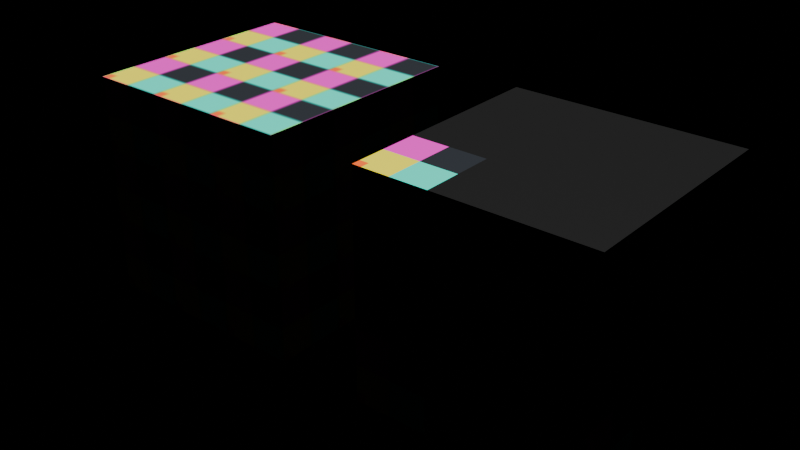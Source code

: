 # Source: t09_wrap_filter.blend  (saved by Blender 5.2.44; exported with 4.5.12 LTS)
import bpy
from mathutils import Matrix  # noqa: F401  (used for matrix-valued properties, if any)

bpy.ops.wm.read_factory_settings(use_empty=True)
scene = bpy.context.scene
scene.name = 'Scene'

# ---- images (referenced by path relative to the original .blend; pixels are not part of the script)
import os
ASSET_DIR = os.environ.get("B2B_ASSET_DIR", "")  # directory of the original .blend (textures are referenced by path, not embedded)
HERE = os.path.dirname(os.path.abspath(__file__))  # packed textures are extracted next to this script under _unpacked/

def load_image(name, relpath, width, height, colorspace="sRGB"):
    """Load a texture the original file referenced (path relative to the .blend, or extracted next to this script)."""
    p = next((c for c in (os.path.join(HERE, relpath), os.path.join(ASSET_DIR, relpath)) if relpath and os.path.exists(c)), "")
    if p:
        img = bpy.data.images.load(p, check_existing=True)
        img.name = name
    else:  # same state as the original file: an image datablock whose file is absent (Cycles renders it pink)
        img = bpy.data.images.new(name, width, height)
        img.source = "FILE"
        img.filepath = "//" + (relpath or name)
    img.colorspace_settings.name = colorspace
    return img
img_filter_probe = load_image('filter_probe', '_unpacked/filter_probe.ec800515.png', 16, 16, 'sRGB')

# ---- materials (node trees are filled in below, after node groups)
mat_repeatlinear = bpy.data.materials.new('RepeatLinear')
mat_clipclosest = bpy.data.materials.new('ClipClosest')

# ---- material node trees
mat_repeatlinear.use_nodes = True; mat_repeatlinear.node_tree.nodes.clear()
_N = mat_repeatlinear.node_tree.nodes; _L = mat_repeatlinear.node_tree.links
n0 = _N.new('ShaderNodeBsdfPrincipled'); n0.name = 'Principled BSDF'; n0.location = (-200, 100)
n0.inputs[10].default_value = 0.005
n1 = _N.new('ShaderNodeOutputMaterial'); n1.name = 'Material Output'; n1.location = (200, 100)
n2 = _N.new('ShaderNodeTexImage'); n2.name = 'Image Texture'; n2.location = (0, 0)
n2.image = img_filter_probe
n3 = _N.new('ShaderNodeMapping'); n3.name = 'Mapping'; n3.location = (0, 0)
n3.inputs[3].default_value = (3.0, 3.0, 1.0)
n4 = _N.new('ShaderNodeTexCoord'); n4.name = 'Texture Coordinate'; n4.location = (0, 0)
_L.new(n0.outputs[0], n1.inputs[0])
_L.new(n4.outputs[2], n3.inputs[0])
_L.new(n3.outputs[0], n2.inputs[0])
_L.new(n2.outputs[0], n0.inputs[0])
n1.is_active_output = True
mat_clipclosest.use_nodes = True; mat_clipclosest.node_tree.nodes.clear()
_N = mat_clipclosest.node_tree.nodes; _L = mat_clipclosest.node_tree.links
n0 = _N.new('ShaderNodeBsdfPrincipled'); n0.name = 'Principled BSDF'; n0.location = (-200, 100)
n0.inputs[10].default_value = 0.005
n1 = _N.new('ShaderNodeOutputMaterial'); n1.name = 'Material Output'; n1.location = (200, 100)
n2 = _N.new('ShaderNodeTexImage'); n2.name = 'Image Texture'; n2.location = (0, 0)
n2.image = img_filter_probe
n2.interpolation = 'Closest'
n2.extension = 'CLIP'
n3 = _N.new('ShaderNodeMapping'); n3.name = 'Mapping'; n3.location = (0, 0)
n3.inputs[3].default_value = (3.0, 3.0, 1.0)
n4 = _N.new('ShaderNodeTexCoord'); n4.name = 'Texture Coordinate'; n4.location = (0, 0)
_L.new(n0.outputs[0], n1.inputs[0])
_L.new(n4.outputs[2], n3.inputs[0])
_L.new(n3.outputs[0], n2.inputs[0])
_L.new(n2.outputs[0], n0.inputs[0])
n1.is_active_output = True

# ---- lights
light_sun = bpy.data.lights.new('Sun', 'SUN')
light_sun.energy = 5.0

# ---- meshes
me_repeatlinearmesh = bpy.data.meshes.new('RepeatLinearMesh')
me_repeatlinearmesh.from_pydata([(-0.5, -0.5, -0.5), (-0.5, -0.5, 0.5), (-0.5, 0.5, -0.5), (-0.5, 0.5, 0.5), (0.5, -0.5, -0.5), (0.5, -0.5, 0.5), (0.5, 0.5, -0.5), (0.5, 0.5, 0.5)], [], [(0, 1, 3, 2), (2, 3, 7, 6), (6, 7, 5, 4), (4, 5, 1, 0), (2, 6, 4, 0), (7, 3, 1, 5)])
_uv = me_repeatlinearmesh.uv_layers.new(name='UVMap')
_uv.uv.foreach_set('vector', [0.0, 0.0, 0.0, 1.0, 1.0, 1.0, 1.0, 0.0, 0.0, 0.0, 0.0, 1.0, 1.0, 1.0, 1.0, 0.0, 1.0, 0.0, 1.0, 1.0, 0.0, 1.0, 0.0, 0.0, 1.0, 0.0, 1.0, 1.0, 0.0, 1.0, 0.0, 0.0, 0.0, 1.0, 1.0, 1.0, 1.0, 0.0, 0.0, 0.0, 1.0, 1.0, 0.0, 1.0, 0.0, 0.0, 1.0, 0.0])
me_repeatlinearmesh.materials.append(mat_repeatlinear)
me_repeatlinearmesh.update()
me_clipclosestmesh = bpy.data.meshes.new('ClipClosestMesh')
me_clipclosestmesh.from_pydata([(-0.5, -0.5, -0.5), (-0.5, -0.5, 0.5), (-0.5, 0.5, -0.5), (-0.5, 0.5, 0.5), (0.5, -0.5, -0.5), (0.5, -0.5, 0.5), (0.5, 0.5, -0.5), (0.5, 0.5, 0.5)], [], [(0, 1, 3, 2), (2, 3, 7, 6), (6, 7, 5, 4), (4, 5, 1, 0), (2, 6, 4, 0), (7, 3, 1, 5)])
_uv = me_clipclosestmesh.uv_layers.new(name='UVMap')
_uv.uv.foreach_set('vector', [0.0, 0.0, 0.0, 1.0, 1.0, 1.0, 1.0, 0.0, 0.0, 0.0, 0.0, 1.0, 1.0, 1.0, 1.0, 0.0, 1.0, 0.0, 1.0, 1.0, 0.0, 1.0, 0.0, 0.0, 1.0, 0.0, 1.0, 1.0, 0.0, 1.0, 0.0, 0.0, 0.0, 1.0, 1.0, 1.0, 1.0, 0.0, 0.0, 0.0, 1.0, 1.0, 0.0, 1.0, 0.0, 0.0, 1.0, 0.0])
me_clipclosestmesh.materials.append(mat_clipclosest)
me_clipclosestmesh.update()

# ---- objects
ob_repeatlinear = bpy.data.objects.new('RepeatLinear', me_repeatlinearmesh)
ob_clipclosest = bpy.data.objects.new('ClipClosest', me_clipclosestmesh)
ob_sun = bpy.data.objects.new('Sun', light_sun)

# ---- transforms, parenting, visibility, modifiers, constraints
ob_repeatlinear.location = (-0.7, 0.0, 0.5)
ob_clipclosest.location = (0.7, 0.0, 0.5)
ob_sun.location = (2.0, -2.0, 4.0)

# ---- collection membership
scene.collection.objects.link(ob_repeatlinear)
scene.collection.objects.link(ob_clipclosest)
scene.collection.objects.link(ob_sun)

# ---- scene / render settings (as saved in the file)
scene.frame_start = 1; scene.frame_end = 250; scene.frame_set(1)
scene.render.engine = 'BLENDER_EEVEE_NEXT'
scene.render.bake_bias = 0.0
scene.render.bake_samples = 0
scene.render.compositor_device = 'GPU'
scene.eevee.use_volume_custom_range = False
scene.eevee.fast_gi_thickness_near = 0.1
scene.eevee.fast_gi_thickness_far = 0.0
scene.eevee.ray_tracing_options.screen_trace_thickness = 0.1
bpy.context.view_layer.update()

# ---- added for rendering (the .blend has no active camera): camera
cam_auto = bpy.data.cameras.new('AutoCamera')
cam_auto.lens = 50.0
cam_auto.sensor_width = 36.0
cam_auto.clip_end = 1000.0
ob_auto_camera = bpy.data.objects.new('AutoCamera', cam_auto)
scene.collection.objects.link(ob_auto_camera)
ob_auto_camera.location = (2.57738, -3.09285, 2.5619)
ob_auto_camera.rotation_euler = (1.09748, -7.21219e-08, 0.694738)
scene.camera = ob_auto_camera
bpy.context.view_layer.update()
